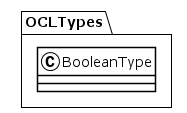

The diagram above was rendered by PlantUML. Its source (embedded in the PNG):
@startuml
!theme plain
package OCLTypes {
class BooleanType {
}
}
@enduml